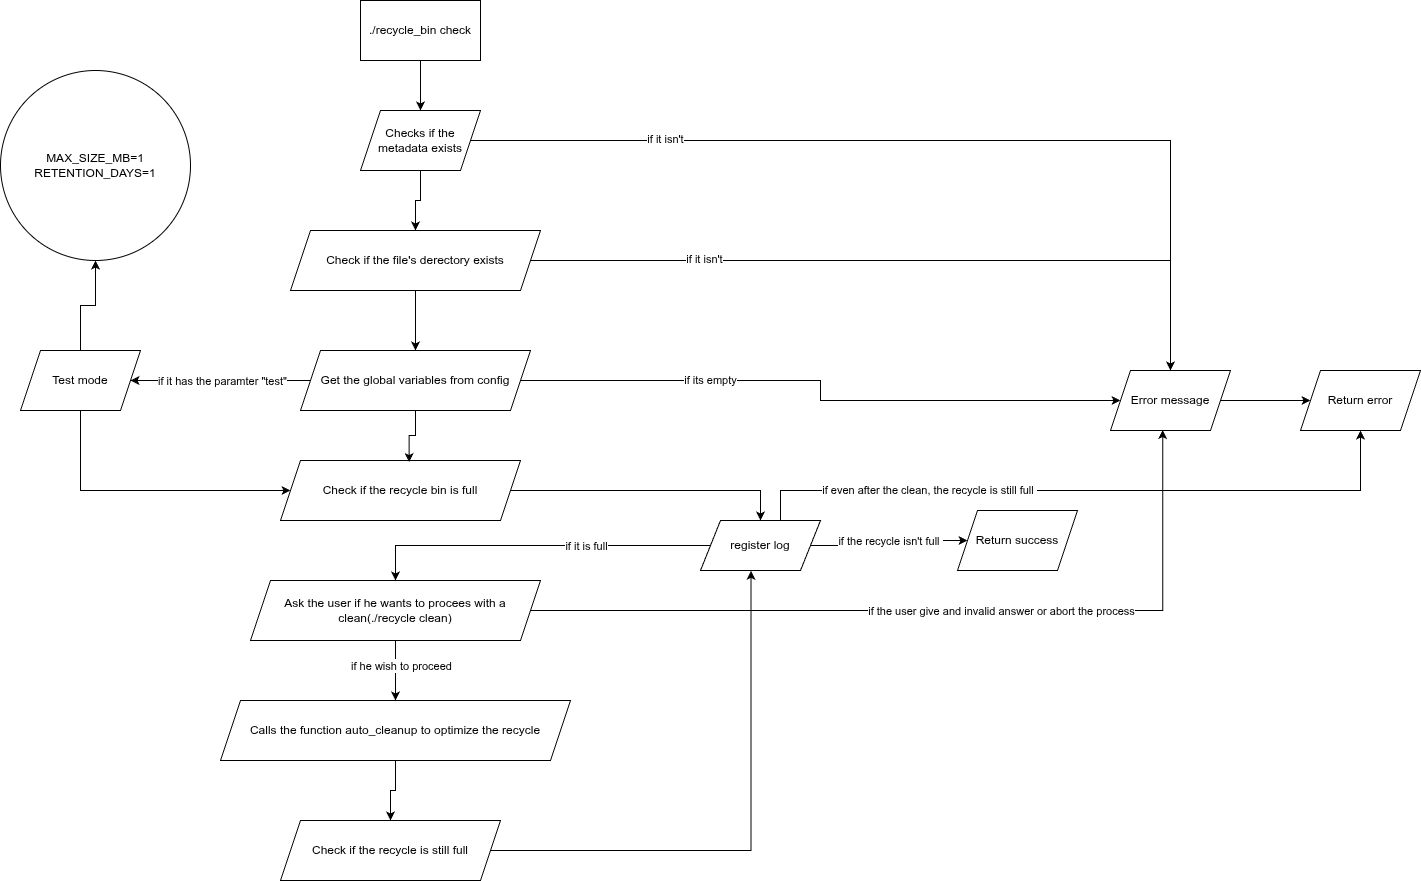

The diagram above was exported from draw.io. Its source (the exported page's mxGraphModel, read from the mxfile embedded in the PNG):
<mxGraphModel dx="2187" dy="759" grid="1" gridSize="10" guides="1" tooltips="1" connect="1" arrows="1" fold="1" page="1" pageScale="1" pageWidth="827" pageHeight="1169" math="0" shadow="0">
  <root>
    <mxCell id="0" />
    <mxCell id="1" parent="0" />
    <mxCell id="94z63bwCYjw5mtcrVxjK-14" value="" style="edgeStyle=orthogonalEdgeStyle;rounded=0;orthogonalLoop=1;jettySize=auto;html=1;" edge="1" parent="1" source="94z63bwCYjw5mtcrVxjK-1" target="94z63bwCYjw5mtcrVxjK-3">
      <mxGeometry relative="1" as="geometry" />
    </mxCell>
    <mxCell id="94z63bwCYjw5mtcrVxjK-1" value="./recycle_bin check" style="rounded=0;whiteSpace=wrap;html=1;" vertex="1" parent="1">
      <mxGeometry x="350" y="30" width="120" height="60" as="geometry" />
    </mxCell>
    <mxCell id="94z63bwCYjw5mtcrVxjK-21" style="edgeStyle=orthogonalEdgeStyle;rounded=0;orthogonalLoop=1;jettySize=auto;html=1;" edge="1" parent="1" source="94z63bwCYjw5mtcrVxjK-2" target="94z63bwCYjw5mtcrVxjK-12">
      <mxGeometry relative="1" as="geometry" />
    </mxCell>
    <mxCell id="94z63bwCYjw5mtcrVxjK-22" value="if its empty" style="edgeLabel;html=1;align=center;verticalAlign=middle;resizable=0;points=[];" vertex="1" connectable="0" parent="94z63bwCYjw5mtcrVxjK-21">
      <mxGeometry x="-0.389" y="1" relative="1" as="geometry">
        <mxPoint as="offset" />
      </mxGeometry>
    </mxCell>
    <mxCell id="94z63bwCYjw5mtcrVxjK-24" style="edgeStyle=orthogonalEdgeStyle;rounded=0;orthogonalLoop=1;jettySize=auto;html=1;entryX=1;entryY=0.5;entryDx=0;entryDy=0;" edge="1" parent="1" source="94z63bwCYjw5mtcrVxjK-2" target="94z63bwCYjw5mtcrVxjK-5">
      <mxGeometry relative="1" as="geometry" />
    </mxCell>
    <mxCell id="94z63bwCYjw5mtcrVxjK-25" value="if it has the paramter &quot;test&quot;" style="edgeLabel;html=1;align=center;verticalAlign=middle;resizable=0;points=[];" vertex="1" connectable="0" parent="94z63bwCYjw5mtcrVxjK-24">
      <mxGeometry x="0.2667" y="-2" relative="1" as="geometry">
        <mxPoint x="25" y="2" as="offset" />
      </mxGeometry>
    </mxCell>
    <mxCell id="94z63bwCYjw5mtcrVxjK-2" value="Get the global variables from config" style="shape=parallelogram;perimeter=parallelogramPerimeter;whiteSpace=wrap;html=1;fixedSize=1;" vertex="1" parent="1">
      <mxGeometry x="290" y="380" width="230" height="60" as="geometry" />
    </mxCell>
    <mxCell id="94z63bwCYjw5mtcrVxjK-17" value="" style="edgeStyle=orthogonalEdgeStyle;rounded=0;orthogonalLoop=1;jettySize=auto;html=1;" edge="1" parent="1" source="94z63bwCYjw5mtcrVxjK-3" target="94z63bwCYjw5mtcrVxjK-4">
      <mxGeometry relative="1" as="geometry" />
    </mxCell>
    <mxCell id="94z63bwCYjw5mtcrVxjK-3" value="Checks if the metadata exists" style="shape=parallelogram;perimeter=parallelogramPerimeter;whiteSpace=wrap;html=1;fixedSize=1;" vertex="1" parent="1">
      <mxGeometry x="350" y="140" width="120" height="60" as="geometry" />
    </mxCell>
    <mxCell id="94z63bwCYjw5mtcrVxjK-18" style="edgeStyle=orthogonalEdgeStyle;rounded=0;orthogonalLoop=1;jettySize=auto;html=1;" edge="1" parent="1" source="94z63bwCYjw5mtcrVxjK-4" target="94z63bwCYjw5mtcrVxjK-12">
      <mxGeometry relative="1" as="geometry" />
    </mxCell>
    <mxCell id="94z63bwCYjw5mtcrVxjK-19" value="if it isn't" style="edgeLabel;html=1;align=center;verticalAlign=middle;resizable=0;points=[];" vertex="1" connectable="0" parent="94z63bwCYjw5mtcrVxjK-18">
      <mxGeometry x="-0.5388" y="2" relative="1" as="geometry">
        <mxPoint as="offset" />
      </mxGeometry>
    </mxCell>
    <mxCell id="94z63bwCYjw5mtcrVxjK-20" style="edgeStyle=orthogonalEdgeStyle;rounded=0;orthogonalLoop=1;jettySize=auto;html=1;" edge="1" parent="1" source="94z63bwCYjw5mtcrVxjK-4">
      <mxGeometry relative="1" as="geometry">
        <mxPoint x="405" y="380" as="targetPoint" />
      </mxGeometry>
    </mxCell>
    <mxCell id="94z63bwCYjw5mtcrVxjK-4" value="Check if the file's derectory exists" style="shape=parallelogram;perimeter=parallelogramPerimeter;whiteSpace=wrap;html=1;fixedSize=1;" vertex="1" parent="1">
      <mxGeometry x="280" y="260" width="250" height="60" as="geometry" />
    </mxCell>
    <mxCell id="94z63bwCYjw5mtcrVxjK-27" style="edgeStyle=orthogonalEdgeStyle;rounded=0;orthogonalLoop=1;jettySize=auto;html=1;" edge="1" parent="1" source="94z63bwCYjw5mtcrVxjK-5" target="94z63bwCYjw5mtcrVxjK-26">
      <mxGeometry relative="1" as="geometry" />
    </mxCell>
    <mxCell id="94z63bwCYjw5mtcrVxjK-28" style="edgeStyle=orthogonalEdgeStyle;rounded=0;orthogonalLoop=1;jettySize=auto;html=1;entryX=0;entryY=0.5;entryDx=0;entryDy=0;" edge="1" parent="1" source="94z63bwCYjw5mtcrVxjK-5" target="94z63bwCYjw5mtcrVxjK-6">
      <mxGeometry relative="1" as="geometry">
        <Array as="points">
          <mxPoint x="70" y="520" />
        </Array>
      </mxGeometry>
    </mxCell>
    <mxCell id="94z63bwCYjw5mtcrVxjK-5" value="Test mode" style="shape=parallelogram;perimeter=parallelogramPerimeter;whiteSpace=wrap;html=1;fixedSize=1;" vertex="1" parent="1">
      <mxGeometry x="10" y="380" width="120" height="60" as="geometry" />
    </mxCell>
    <mxCell id="94z63bwCYjw5mtcrVxjK-31" style="edgeStyle=orthogonalEdgeStyle;rounded=0;orthogonalLoop=1;jettySize=auto;html=1;entryX=0.5;entryY=0;entryDx=0;entryDy=0;" edge="1" parent="1" source="94z63bwCYjw5mtcrVxjK-6" target="94z63bwCYjw5mtcrVxjK-9">
      <mxGeometry relative="1" as="geometry" />
    </mxCell>
    <mxCell id="94z63bwCYjw5mtcrVxjK-6" value="Check if the recycle bin is full" style="shape=parallelogram;perimeter=parallelogramPerimeter;whiteSpace=wrap;html=1;fixedSize=1;" vertex="1" parent="1">
      <mxGeometry x="270" y="490" width="240" height="60" as="geometry" />
    </mxCell>
    <mxCell id="94z63bwCYjw5mtcrVxjK-42" style="edgeStyle=orthogonalEdgeStyle;rounded=0;orthogonalLoop=1;jettySize=auto;html=1;entryX=0.5;entryY=0;entryDx=0;entryDy=0;" edge="1" parent="1" source="94z63bwCYjw5mtcrVxjK-7" target="94z63bwCYjw5mtcrVxjK-8">
      <mxGeometry relative="1" as="geometry" />
    </mxCell>
    <mxCell id="94z63bwCYjw5mtcrVxjK-43" value="Text" style="edgeLabel;html=1;align=center;verticalAlign=middle;resizable=0;points=[];" vertex="1" connectable="0" parent="94z63bwCYjw5mtcrVxjK-42">
      <mxGeometry x="-0.2" y="-3" relative="1" as="geometry">
        <mxPoint as="offset" />
      </mxGeometry>
    </mxCell>
    <mxCell id="94z63bwCYjw5mtcrVxjK-44" value="if he wish to proceed" style="edgeLabel;html=1;align=center;verticalAlign=middle;resizable=0;points=[];" vertex="1" connectable="0" parent="94z63bwCYjw5mtcrVxjK-42">
      <mxGeometry x="-0.1667" y="-7" relative="1" as="geometry">
        <mxPoint x="12" as="offset" />
      </mxGeometry>
    </mxCell>
    <mxCell id="94z63bwCYjw5mtcrVxjK-7" value="Ask the user if he wants to procees with a clean(./recycle clean)" style="shape=parallelogram;perimeter=parallelogramPerimeter;whiteSpace=wrap;html=1;fixedSize=1;" vertex="1" parent="1">
      <mxGeometry x="240" y="610" width="290" height="60" as="geometry" />
    </mxCell>
    <mxCell id="94z63bwCYjw5mtcrVxjK-46" value="" style="edgeStyle=orthogonalEdgeStyle;rounded=0;orthogonalLoop=1;jettySize=auto;html=1;" edge="1" parent="1" source="94z63bwCYjw5mtcrVxjK-8" target="94z63bwCYjw5mtcrVxjK-13">
      <mxGeometry relative="1" as="geometry" />
    </mxCell>
    <mxCell id="94z63bwCYjw5mtcrVxjK-8" value="Calls the function auto_cleanup to optimize the recycle" style="shape=parallelogram;perimeter=parallelogramPerimeter;whiteSpace=wrap;html=1;fixedSize=1;" vertex="1" parent="1">
      <mxGeometry x="210" y="730" width="350" height="60" as="geometry" />
    </mxCell>
    <mxCell id="94z63bwCYjw5mtcrVxjK-36" style="edgeStyle=orthogonalEdgeStyle;rounded=0;orthogonalLoop=1;jettySize=auto;html=1;entryX=0;entryY=0.5;entryDx=0;entryDy=0;" edge="1" parent="1" source="94z63bwCYjw5mtcrVxjK-9" target="94z63bwCYjw5mtcrVxjK-10">
      <mxGeometry relative="1" as="geometry" />
    </mxCell>
    <mxCell id="94z63bwCYjw5mtcrVxjK-37" value="if the recycle isn't full&amp;nbsp;" style="edgeLabel;html=1;align=center;verticalAlign=middle;resizable=0;points=[];" vertex="1" connectable="0" parent="94z63bwCYjw5mtcrVxjK-36">
      <mxGeometry x="0.0318" relative="1" as="geometry">
        <mxPoint as="offset" />
      </mxGeometry>
    </mxCell>
    <mxCell id="94z63bwCYjw5mtcrVxjK-38" style="edgeStyle=orthogonalEdgeStyle;rounded=0;orthogonalLoop=1;jettySize=auto;html=1;" edge="1" parent="1" source="94z63bwCYjw5mtcrVxjK-9" target="94z63bwCYjw5mtcrVxjK-7">
      <mxGeometry relative="1" as="geometry" />
    </mxCell>
    <mxCell id="94z63bwCYjw5mtcrVxjK-39" value="if it is full" style="edgeLabel;html=1;align=center;verticalAlign=middle;resizable=0;points=[];" vertex="1" connectable="0" parent="94z63bwCYjw5mtcrVxjK-38">
      <mxGeometry x="-0.2845" relative="1" as="geometry">
        <mxPoint as="offset" />
      </mxGeometry>
    </mxCell>
    <mxCell id="94z63bwCYjw5mtcrVxjK-49" style="edgeStyle=orthogonalEdgeStyle;rounded=0;orthogonalLoop=1;jettySize=auto;html=1;entryX=0.5;entryY=1;entryDx=0;entryDy=0;" edge="1" parent="1" source="94z63bwCYjw5mtcrVxjK-9" target="94z63bwCYjw5mtcrVxjK-11">
      <mxGeometry relative="1" as="geometry">
        <Array as="points">
          <mxPoint x="770" y="520" />
          <mxPoint x="1350" y="520" />
        </Array>
      </mxGeometry>
    </mxCell>
    <mxCell id="94z63bwCYjw5mtcrVxjK-50" value="if even after the clean, the recycle is still full&amp;nbsp;" style="edgeLabel;html=1;align=center;verticalAlign=middle;resizable=0;points=[];" vertex="1" connectable="0" parent="94z63bwCYjw5mtcrVxjK-49">
      <mxGeometry x="-0.4696" y="1" relative="1" as="geometry">
        <mxPoint as="offset" />
      </mxGeometry>
    </mxCell>
    <mxCell id="94z63bwCYjw5mtcrVxjK-9" value="register log" style="shape=parallelogram;perimeter=parallelogramPerimeter;whiteSpace=wrap;html=1;fixedSize=1;" vertex="1" parent="1">
      <mxGeometry x="690" y="550" width="120" height="50" as="geometry" />
    </mxCell>
    <mxCell id="94z63bwCYjw5mtcrVxjK-10" value="Return success" style="shape=parallelogram;perimeter=parallelogramPerimeter;whiteSpace=wrap;html=1;fixedSize=1;" vertex="1" parent="1">
      <mxGeometry x="947" y="540" width="120" height="60" as="geometry" />
    </mxCell>
    <mxCell id="94z63bwCYjw5mtcrVxjK-11" value="Return error" style="shape=parallelogram;perimeter=parallelogramPerimeter;whiteSpace=wrap;html=1;fixedSize=1;" vertex="1" parent="1">
      <mxGeometry x="1290" y="400" width="120" height="60" as="geometry" />
    </mxCell>
    <mxCell id="94z63bwCYjw5mtcrVxjK-30" style="edgeStyle=orthogonalEdgeStyle;rounded=0;orthogonalLoop=1;jettySize=auto;html=1;entryX=0;entryY=0.5;entryDx=0;entryDy=0;" edge="1" parent="1" source="94z63bwCYjw5mtcrVxjK-12" target="94z63bwCYjw5mtcrVxjK-11">
      <mxGeometry relative="1" as="geometry" />
    </mxCell>
    <mxCell id="94z63bwCYjw5mtcrVxjK-12" value="Error message" style="shape=parallelogram;perimeter=parallelogramPerimeter;whiteSpace=wrap;html=1;fixedSize=1;" vertex="1" parent="1">
      <mxGeometry x="1100" y="400" width="120" height="60" as="geometry" />
    </mxCell>
    <mxCell id="94z63bwCYjw5mtcrVxjK-13" value="Check if the recycle is still full" style="shape=parallelogram;perimeter=parallelogramPerimeter;whiteSpace=wrap;html=1;fixedSize=1;" vertex="1" parent="1">
      <mxGeometry x="270" y="850" width="220" height="60" as="geometry" />
    </mxCell>
    <mxCell id="94z63bwCYjw5mtcrVxjK-15" style="edgeStyle=orthogonalEdgeStyle;rounded=0;orthogonalLoop=1;jettySize=auto;html=1;entryX=0.5;entryY=0;entryDx=0;entryDy=0;" edge="1" parent="1" source="94z63bwCYjw5mtcrVxjK-3" target="94z63bwCYjw5mtcrVxjK-12">
      <mxGeometry relative="1" as="geometry">
        <mxPoint x="887" y="400" as="targetPoint" />
        <Array as="points">
          <mxPoint x="1160" y="170" />
        </Array>
      </mxGeometry>
    </mxCell>
    <mxCell id="94z63bwCYjw5mtcrVxjK-16" value="if it isn't" style="edgeLabel;html=1;align=center;verticalAlign=middle;resizable=0;points=[];" vertex="1" connectable="0" parent="94z63bwCYjw5mtcrVxjK-15">
      <mxGeometry x="-0.582" y="2" relative="1" as="geometry">
        <mxPoint as="offset" />
      </mxGeometry>
    </mxCell>
    <mxCell id="94z63bwCYjw5mtcrVxjK-26" value="MAX_SIZE_MB=1&lt;div&gt;RETENTION_DAYS=1&lt;/div&gt;" style="ellipse;whiteSpace=wrap;html=1;aspect=fixed;" vertex="1" parent="1">
      <mxGeometry x="-10" y="100" width="190" height="190" as="geometry" />
    </mxCell>
    <mxCell id="94z63bwCYjw5mtcrVxjK-29" style="edgeStyle=orthogonalEdgeStyle;rounded=0;orthogonalLoop=1;jettySize=auto;html=1;entryX=0.536;entryY=0.027;entryDx=0;entryDy=0;entryPerimeter=0;" edge="1" parent="1" source="94z63bwCYjw5mtcrVxjK-2" target="94z63bwCYjw5mtcrVxjK-6">
      <mxGeometry relative="1" as="geometry" />
    </mxCell>
    <mxCell id="94z63bwCYjw5mtcrVxjK-40" style="edgeStyle=orthogonalEdgeStyle;rounded=0;orthogonalLoop=1;jettySize=auto;html=1;entryX=0.435;entryY=0.992;entryDx=0;entryDy=0;entryPerimeter=0;" edge="1" parent="1" source="94z63bwCYjw5mtcrVxjK-7" target="94z63bwCYjw5mtcrVxjK-12">
      <mxGeometry relative="1" as="geometry" />
    </mxCell>
    <mxCell id="94z63bwCYjw5mtcrVxjK-41" value="if the user give and invalid answer or abort the process" style="edgeLabel;html=1;align=center;verticalAlign=middle;resizable=0;points=[];" vertex="1" connectable="0" parent="94z63bwCYjw5mtcrVxjK-40">
      <mxGeometry x="-0.3577" y="3" relative="1" as="geometry">
        <mxPoint x="209" y="3" as="offset" />
      </mxGeometry>
    </mxCell>
    <mxCell id="94z63bwCYjw5mtcrVxjK-47" style="edgeStyle=orthogonalEdgeStyle;rounded=0;orthogonalLoop=1;jettySize=auto;html=1;entryX=0.421;entryY=1.006;entryDx=0;entryDy=0;entryPerimeter=0;" edge="1" parent="1" source="94z63bwCYjw5mtcrVxjK-13" target="94z63bwCYjw5mtcrVxjK-9">
      <mxGeometry relative="1" as="geometry" />
    </mxCell>
  </root>
</mxGraphModel>